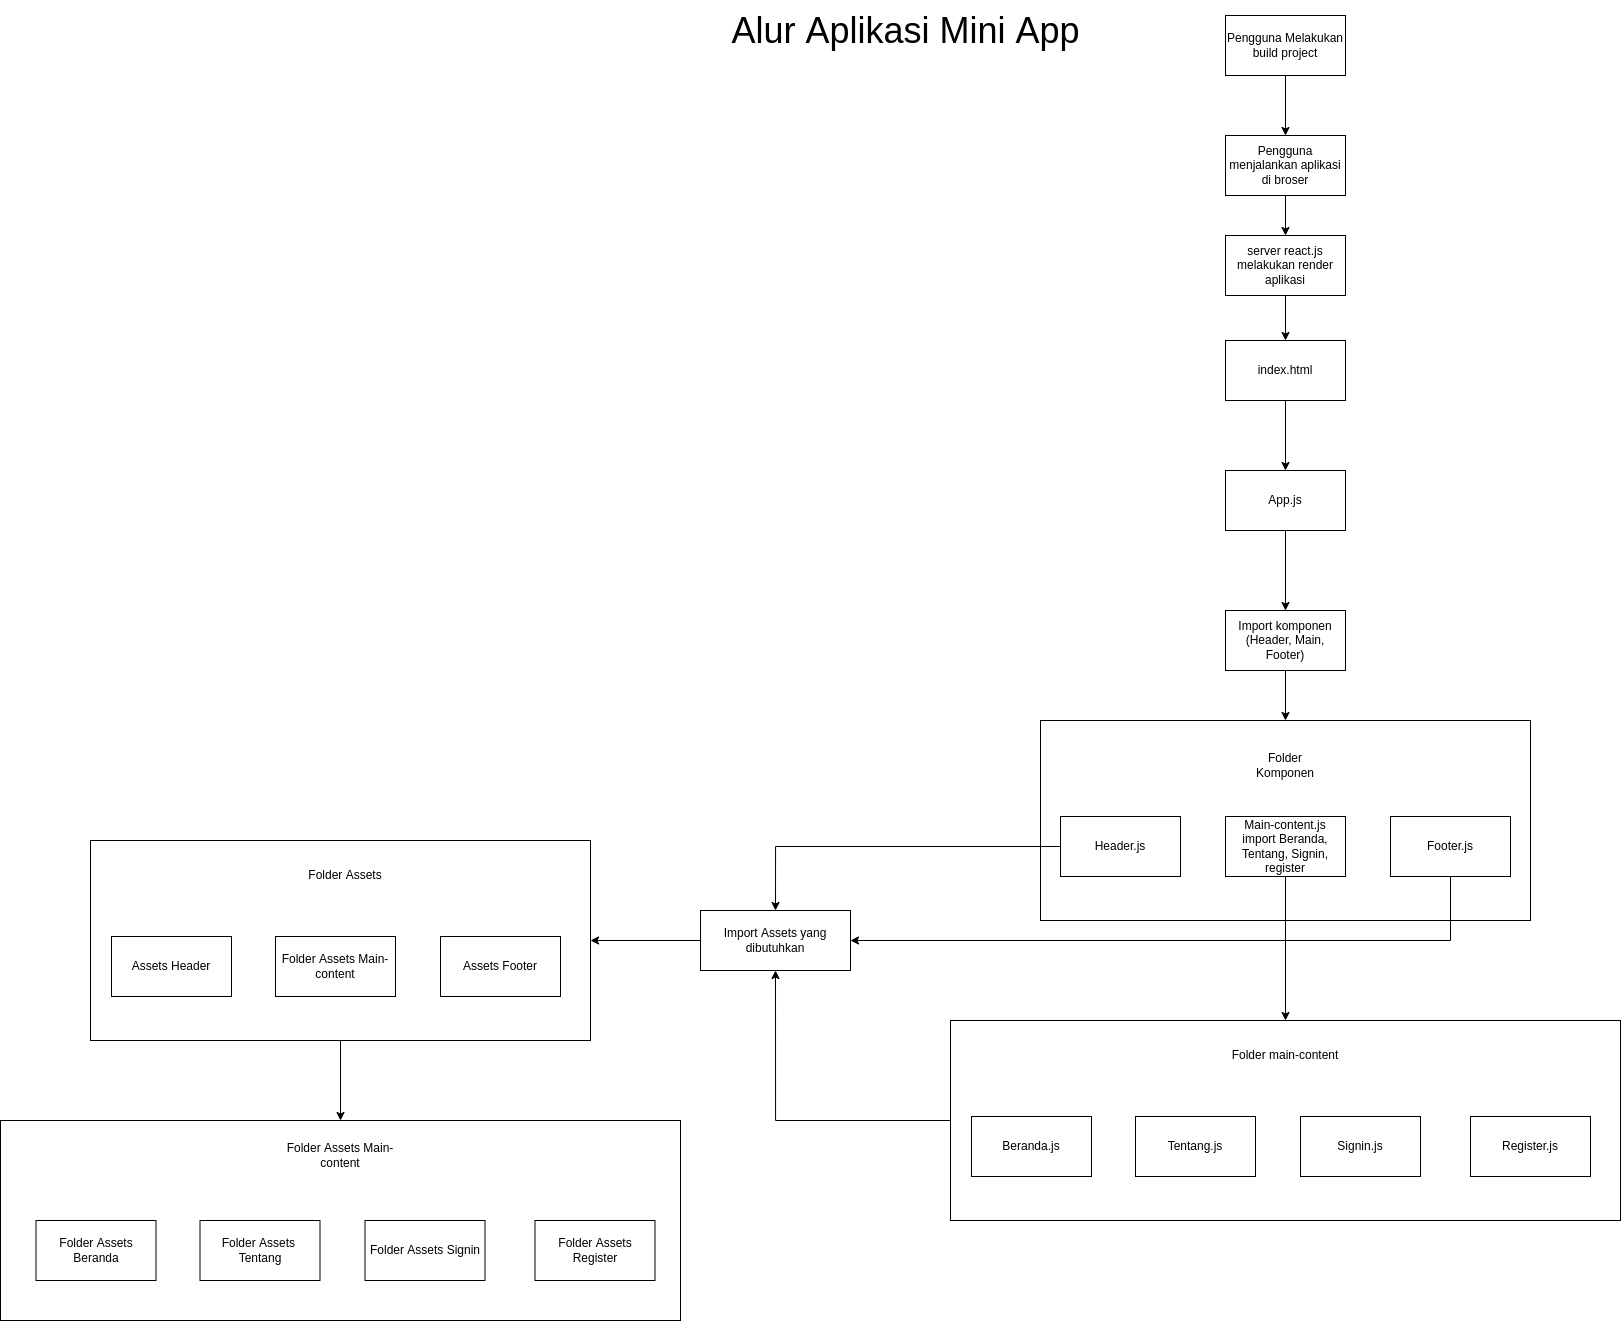

The diagram above was exported from draw.io. Its source (the exported page's mxGraphModel, read from the mxfile embedded in the PNG):
<mxGraphModel dx="2234" dy="721" grid="1" gridSize="10" guides="1" tooltips="1" connect="1" arrows="1" fold="1" page="1" pageScale="1" pageWidth="850" pageHeight="1100" math="0" shadow="0">
  <root>
    <mxCell id="0" />
    <mxCell id="1" parent="0" />
    <mxCell id="wgdhlzsRtcoqkYEBf4SO-4" value="" style="edgeStyle=orthogonalEdgeStyle;rounded=0;orthogonalLoop=1;jettySize=auto;html=1;" edge="1" parent="1" source="wgdhlzsRtcoqkYEBf4SO-1" target="wgdhlzsRtcoqkYEBf4SO-3">
      <mxGeometry relative="1" as="geometry" />
    </mxCell>
    <mxCell id="wgdhlzsRtcoqkYEBf4SO-1" value="App.js" style="rounded=0;whiteSpace=wrap;html=1;" vertex="1" parent="1">
      <mxGeometry x="695" y="485" width="120" height="60" as="geometry" />
    </mxCell>
    <mxCell id="wgdhlzsRtcoqkYEBf4SO-2" value="&lt;font style=&quot;font-size: 36px;&quot;&gt;Alur Aplikasi Mini App&lt;/font&gt;" style="text;html=1;align=center;verticalAlign=middle;resizable=0;points=[];autosize=1;strokeColor=none;fillColor=none;" vertex="1" parent="1">
      <mxGeometry x="190" y="15" width="370" height="60" as="geometry" />
    </mxCell>
    <mxCell id="wgdhlzsRtcoqkYEBf4SO-6" style="edgeStyle=orthogonalEdgeStyle;rounded=0;orthogonalLoop=1;jettySize=auto;html=1;exitX=0.5;exitY=1;exitDx=0;exitDy=0;" edge="1" parent="1" source="wgdhlzsRtcoqkYEBf4SO-3" target="wgdhlzsRtcoqkYEBf4SO-7">
      <mxGeometry relative="1" as="geometry">
        <mxPoint x="755" y="765" as="targetPoint" />
      </mxGeometry>
    </mxCell>
    <mxCell id="wgdhlzsRtcoqkYEBf4SO-3" value="Import komponen (Header, Main, Footer)" style="whiteSpace=wrap;html=1;rounded=0;" vertex="1" parent="1">
      <mxGeometry x="695" y="625" width="120" height="60" as="geometry" />
    </mxCell>
    <mxCell id="wgdhlzsRtcoqkYEBf4SO-7" value="" style="rounded=0;whiteSpace=wrap;html=1;" vertex="1" parent="1">
      <mxGeometry x="510" y="735" width="490" height="200" as="geometry" />
    </mxCell>
    <mxCell id="wgdhlzsRtcoqkYEBf4SO-44" style="edgeStyle=orthogonalEdgeStyle;rounded=0;orthogonalLoop=1;jettySize=auto;html=1;entryX=0.5;entryY=0;entryDx=0;entryDy=0;" edge="1" parent="1" source="wgdhlzsRtcoqkYEBf4SO-10" target="wgdhlzsRtcoqkYEBf4SO-38">
      <mxGeometry relative="1" as="geometry">
        <mxPoint x="250" y="861" as="targetPoint" />
      </mxGeometry>
    </mxCell>
    <mxCell id="wgdhlzsRtcoqkYEBf4SO-10" value="Header.js" style="rounded=0;whiteSpace=wrap;html=1;" vertex="1" parent="1">
      <mxGeometry x="530" y="831" width="120" height="60" as="geometry" />
    </mxCell>
    <mxCell id="wgdhlzsRtcoqkYEBf4SO-28" style="edgeStyle=orthogonalEdgeStyle;rounded=0;orthogonalLoop=1;jettySize=auto;html=1;entryX=0.5;entryY=0;entryDx=0;entryDy=0;" edge="1" parent="1" source="wgdhlzsRtcoqkYEBf4SO-11" target="wgdhlzsRtcoqkYEBf4SO-19">
      <mxGeometry relative="1" as="geometry" />
    </mxCell>
    <mxCell id="wgdhlzsRtcoqkYEBf4SO-11" value="Main-content.js import Beranda, Tentang, Signin, register" style="rounded=0;whiteSpace=wrap;html=1;" vertex="1" parent="1">
      <mxGeometry x="695" y="831" width="120" height="60" as="geometry" />
    </mxCell>
    <mxCell id="wgdhlzsRtcoqkYEBf4SO-45" style="edgeStyle=orthogonalEdgeStyle;rounded=0;orthogonalLoop=1;jettySize=auto;html=1;entryX=1;entryY=0.5;entryDx=0;entryDy=0;" edge="1" parent="1" source="wgdhlzsRtcoqkYEBf4SO-12" target="wgdhlzsRtcoqkYEBf4SO-38">
      <mxGeometry relative="1" as="geometry">
        <Array as="points">
          <mxPoint x="920" y="955" />
        </Array>
      </mxGeometry>
    </mxCell>
    <mxCell id="wgdhlzsRtcoqkYEBf4SO-12" value="Footer.js" style="rounded=0;whiteSpace=wrap;html=1;" vertex="1" parent="1">
      <mxGeometry x="860" y="831" width="120" height="60" as="geometry" />
    </mxCell>
    <mxCell id="wgdhlzsRtcoqkYEBf4SO-49" value="" style="edgeStyle=orthogonalEdgeStyle;rounded=0;orthogonalLoop=1;jettySize=auto;html=1;" edge="1" parent="1" source="wgdhlzsRtcoqkYEBf4SO-15" target="wgdhlzsRtcoqkYEBf4SO-48">
      <mxGeometry relative="1" as="geometry" />
    </mxCell>
    <mxCell id="wgdhlzsRtcoqkYEBf4SO-15" value="" style="rounded=0;whiteSpace=wrap;html=1;" vertex="1" parent="1">
      <mxGeometry x="-440" y="855" width="500" height="200" as="geometry" />
    </mxCell>
    <mxCell id="wgdhlzsRtcoqkYEBf4SO-16" value="Assets Header" style="rounded=0;whiteSpace=wrap;html=1;" vertex="1" parent="1">
      <mxGeometry x="-419" y="951" width="120" height="60" as="geometry" />
    </mxCell>
    <mxCell id="wgdhlzsRtcoqkYEBf4SO-17" value="Folder Assets Main-content" style="rounded=0;whiteSpace=wrap;html=1;" vertex="1" parent="1">
      <mxGeometry x="-255" y="951" width="120" height="60" as="geometry" />
    </mxCell>
    <mxCell id="wgdhlzsRtcoqkYEBf4SO-18" value="Assets Footer" style="rounded=0;whiteSpace=wrap;html=1;" vertex="1" parent="1">
      <mxGeometry x="-90" y="951" width="120" height="60" as="geometry" />
    </mxCell>
    <mxCell id="wgdhlzsRtcoqkYEBf4SO-46" style="edgeStyle=orthogonalEdgeStyle;rounded=0;orthogonalLoop=1;jettySize=auto;html=1;entryX=0.5;entryY=1;entryDx=0;entryDy=0;" edge="1" parent="1" source="wgdhlzsRtcoqkYEBf4SO-19" target="wgdhlzsRtcoqkYEBf4SO-38">
      <mxGeometry relative="1" as="geometry" />
    </mxCell>
    <mxCell id="wgdhlzsRtcoqkYEBf4SO-19" value="" style="rounded=0;whiteSpace=wrap;html=1;" vertex="1" parent="1">
      <mxGeometry x="420" y="1035" width="670" height="200" as="geometry" />
    </mxCell>
    <mxCell id="wgdhlzsRtcoqkYEBf4SO-20" value="Beranda.js" style="rounded=0;whiteSpace=wrap;html=1;" vertex="1" parent="1">
      <mxGeometry x="441" y="1131" width="120" height="60" as="geometry" />
    </mxCell>
    <mxCell id="wgdhlzsRtcoqkYEBf4SO-21" value="Tentang.js" style="rounded=0;whiteSpace=wrap;html=1;" vertex="1" parent="1">
      <mxGeometry x="605" y="1131" width="120" height="60" as="geometry" />
    </mxCell>
    <mxCell id="wgdhlzsRtcoqkYEBf4SO-22" value="Signin.js" style="rounded=0;whiteSpace=wrap;html=1;" vertex="1" parent="1">
      <mxGeometry x="770" y="1131" width="120" height="60" as="geometry" />
    </mxCell>
    <mxCell id="wgdhlzsRtcoqkYEBf4SO-27" value="Register.js" style="rounded=0;whiteSpace=wrap;html=1;" vertex="1" parent="1">
      <mxGeometry x="940" y="1131" width="120" height="60" as="geometry" />
    </mxCell>
    <mxCell id="wgdhlzsRtcoqkYEBf4SO-29" value="Folder main-content" style="text;html=1;strokeColor=none;fillColor=none;align=center;verticalAlign=middle;whiteSpace=wrap;rounded=0;" vertex="1" parent="1">
      <mxGeometry x="650" y="1055" width="210" height="30" as="geometry" />
    </mxCell>
    <mxCell id="wgdhlzsRtcoqkYEBf4SO-30" value="Folder Assets" style="text;html=1;strokeColor=none;fillColor=none;align=center;verticalAlign=middle;whiteSpace=wrap;rounded=0;" vertex="1" parent="1">
      <mxGeometry x="-235" y="875" width="100" height="30" as="geometry" />
    </mxCell>
    <mxCell id="wgdhlzsRtcoqkYEBf4SO-47" style="edgeStyle=orthogonalEdgeStyle;rounded=0;orthogonalLoop=1;jettySize=auto;html=1;entryX=1;entryY=0.5;entryDx=0;entryDy=0;" edge="1" parent="1" source="wgdhlzsRtcoqkYEBf4SO-38" target="wgdhlzsRtcoqkYEBf4SO-15">
      <mxGeometry relative="1" as="geometry" />
    </mxCell>
    <mxCell id="wgdhlzsRtcoqkYEBf4SO-38" value="Import Assets yang dibutuhkan" style="rounded=0;whiteSpace=wrap;html=1;" vertex="1" parent="1">
      <mxGeometry x="170" y="925" width="150" height="60" as="geometry" />
    </mxCell>
    <mxCell id="wgdhlzsRtcoqkYEBf4SO-43" value="Folder Komponen" style="text;html=1;strokeColor=none;fillColor=none;align=center;verticalAlign=middle;whiteSpace=wrap;rounded=0;" vertex="1" parent="1">
      <mxGeometry x="725" y="765" width="60" height="30" as="geometry" />
    </mxCell>
    <mxCell id="wgdhlzsRtcoqkYEBf4SO-48" value="" style="rounded=0;whiteSpace=wrap;html=1;" vertex="1" parent="1">
      <mxGeometry x="-530" y="1135" width="680" height="200" as="geometry" />
    </mxCell>
    <mxCell id="wgdhlzsRtcoqkYEBf4SO-50" value="Folder Assets Main-content" style="text;html=1;strokeColor=none;fillColor=none;align=center;verticalAlign=middle;whiteSpace=wrap;rounded=0;" vertex="1" parent="1">
      <mxGeometry x="-260" y="1155" width="140" height="30" as="geometry" />
    </mxCell>
    <mxCell id="wgdhlzsRtcoqkYEBf4SO-51" value="Folder Assets Beranda" style="rounded=0;whiteSpace=wrap;html=1;" vertex="1" parent="1">
      <mxGeometry x="-494.5" y="1235" width="120" height="60" as="geometry" />
    </mxCell>
    <mxCell id="wgdhlzsRtcoqkYEBf4SO-52" value="Folder Assets &lt;br&gt;Tentang" style="rounded=0;whiteSpace=wrap;html=1;" vertex="1" parent="1">
      <mxGeometry x="-330.5" y="1235" width="120" height="60" as="geometry" />
    </mxCell>
    <mxCell id="wgdhlzsRtcoqkYEBf4SO-53" value="Folder Assets Signin" style="rounded=0;whiteSpace=wrap;html=1;" vertex="1" parent="1">
      <mxGeometry x="-165.5" y="1235" width="120" height="60" as="geometry" />
    </mxCell>
    <mxCell id="wgdhlzsRtcoqkYEBf4SO-54" value="Folder Assets Register" style="rounded=0;whiteSpace=wrap;html=1;" vertex="1" parent="1">
      <mxGeometry x="4.5" y="1235" width="120" height="60" as="geometry" />
    </mxCell>
    <mxCell id="wgdhlzsRtcoqkYEBf4SO-56" style="edgeStyle=orthogonalEdgeStyle;rounded=0;orthogonalLoop=1;jettySize=auto;html=1;entryX=0.5;entryY=0;entryDx=0;entryDy=0;" edge="1" parent="1" source="wgdhlzsRtcoqkYEBf4SO-55" target="wgdhlzsRtcoqkYEBf4SO-1">
      <mxGeometry relative="1" as="geometry" />
    </mxCell>
    <mxCell id="wgdhlzsRtcoqkYEBf4SO-55" value="index.html" style="rounded=0;whiteSpace=wrap;html=1;" vertex="1" parent="1">
      <mxGeometry x="695" y="355" width="120" height="60" as="geometry" />
    </mxCell>
    <mxCell id="wgdhlzsRtcoqkYEBf4SO-61" style="edgeStyle=orthogonalEdgeStyle;rounded=0;orthogonalLoop=1;jettySize=auto;html=1;entryX=0.5;entryY=0;entryDx=0;entryDy=0;" edge="1" parent="1" source="wgdhlzsRtcoqkYEBf4SO-57" target="wgdhlzsRtcoqkYEBf4SO-59">
      <mxGeometry relative="1" as="geometry" />
    </mxCell>
    <mxCell id="wgdhlzsRtcoqkYEBf4SO-57" value="Pengguna menjalankan aplikasi di broser" style="rounded=0;whiteSpace=wrap;html=1;" vertex="1" parent="1">
      <mxGeometry x="695" y="150" width="120" height="60" as="geometry" />
    </mxCell>
    <mxCell id="wgdhlzsRtcoqkYEBf4SO-60" style="edgeStyle=orthogonalEdgeStyle;rounded=0;orthogonalLoop=1;jettySize=auto;html=1;entryX=0.5;entryY=0;entryDx=0;entryDy=0;" edge="1" parent="1" source="wgdhlzsRtcoqkYEBf4SO-58" target="wgdhlzsRtcoqkYEBf4SO-57">
      <mxGeometry relative="1" as="geometry" />
    </mxCell>
    <mxCell id="wgdhlzsRtcoqkYEBf4SO-58" value="Pengguna Melakukan build project" style="rounded=0;whiteSpace=wrap;html=1;" vertex="1" parent="1">
      <mxGeometry x="695" y="30" width="120" height="60" as="geometry" />
    </mxCell>
    <mxCell id="wgdhlzsRtcoqkYEBf4SO-62" style="edgeStyle=orthogonalEdgeStyle;rounded=0;orthogonalLoop=1;jettySize=auto;html=1;exitX=0.5;exitY=1;exitDx=0;exitDy=0;entryX=0.5;entryY=0;entryDx=0;entryDy=0;" edge="1" parent="1" source="wgdhlzsRtcoqkYEBf4SO-59" target="wgdhlzsRtcoqkYEBf4SO-55">
      <mxGeometry relative="1" as="geometry" />
    </mxCell>
    <mxCell id="wgdhlzsRtcoqkYEBf4SO-59" value="server react.js melakukan render aplikasi" style="rounded=0;whiteSpace=wrap;html=1;" vertex="1" parent="1">
      <mxGeometry x="695" y="250" width="120" height="60" as="geometry" />
    </mxCell>
  </root>
</mxGraphModel>